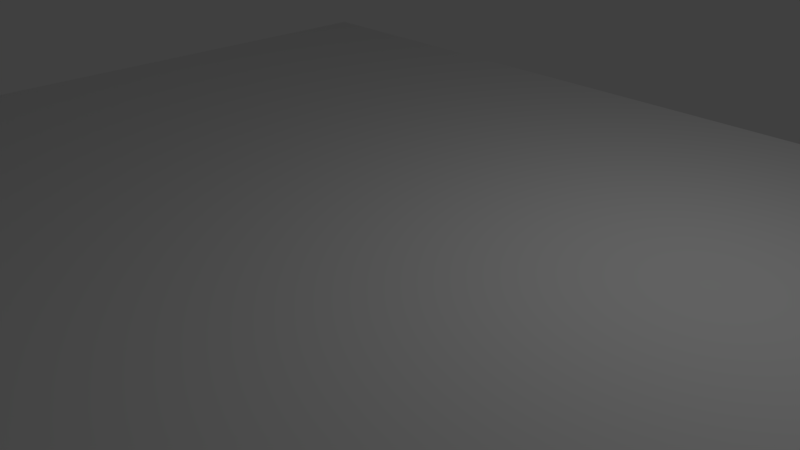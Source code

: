 # Source: simple_mobile_base.blend  (saved by Blender 2.80.75; exported with 4.5.12 LTS)
import bpy
from mathutils import Matrix  # noqa: F401  (used for matrix-valued properties, if any)

bpy.ops.wm.read_factory_settings(use_empty=True)
scene = bpy.context.scene
scene.name = 'Scene'

# ---- collections
col_collection_1 = bpy.data.collections.new('Collection 1'); scene.collection.children.link(col_collection_1)

# ---- materials (node trees are filled in below, after node groups)
mat_material = bpy.data.materials.new('Material')
mat_material.alpha_threshold = 0.0
mat_material.use_transparent_shadow = False
mat_material.roughness = 0.5
mat_material.line_color = (0.0, 0.0, 0.0, 1.0)

# ---- material node trees

# ---- world
world_world = bpy.data.worlds.new('World'); scene.world = world_world
world_world.color = (0.05088, 0.05088, 0.05088)
world_world.use_sun_shadow = False
world_world.sun_shadow_jitter_overblur = 0.0
world_world.cycles.sampling_method = 'MANUAL'

# ---- cameras
cam_camera = bpy.data.cameras.new('Camera')
cam_camera.clip_end = 100.0
cam_camera.lens = 35.0
cam_camera.sensor_width = 32.0
cam_camera.sensor_height = 18.0
cam_camera.ortho_scale = 7.314
cam_camera.dof.focus_distance = 0.0
cam_camera.dof.aperture_fstop = 128.0

# ---- lights
light_lamp = bpy.data.lights.new('Lamp', 'POINT')
light_lamp.transmission_factor = 0.0
light_lamp.cutoff_distance = 30.0
light_lamp.energy = 100.0
light_lamp.shadow_buffer_clip_start = 1.001
light_lamp.shadow_soft_size = 0.1
light_lamp.shadow_maximum_resolution = 0.006
light_lamp.use_absolute_resolution = True

# ---- meshes
me_cylinder = bpy.data.meshes.new('Cylinder')
me_cylinder.from_pydata([(5.339e-09, 2.745, -1.0), (5.339e-09, 2.745, 1.0), (0.5356, 2.692, -1.0), (0.5356, 2.692, 1.0), (1.051, 2.536, -1.0), (1.051, 2.536, 1.0), (1.525, 2.283, -1.0), (1.525, 2.283, 1.0), (1.941, 1.941, -1.0), (1.941, 1.941, 1.0), (2.283, 1.525, -1.0), (2.283, 1.525, 1.0), (2.536, 1.051, -1.0), (2.536, 1.051, 1.0), (2.692, 0.5356, -1.0), (2.692, 0.5356, 1.0), (2.745, 3.064e-07, -1.0), (2.745, 3.064e-07, 1.0), (2.692, -0.5356, -1.0), (2.692, -0.5356, 1.0), (2.536, -1.051, -1.0), (2.536, -1.051, 1.0), (2.283, -1.525, -1.0), (2.283, -1.525, 1.0), (1.941, -1.941, -1.0), (1.941, -1.941, 1.0), (1.525, -2.283, -1.0), (1.525, -2.283, 1.0), (1.051, -2.536, -1.0), (1.051, -2.536, 1.0), (0.5356, -2.692, -1.0), (0.5356, -2.692, 1.0), (-8.891e-07, -2.745, -1.0), (-8.891e-07, -2.745, 1.0), (-0.5356, -2.692, -1.0), (-0.5356, -2.692, 1.0), (-1.051, -2.536, -1.0), (-1.051, -2.536, 1.0), (-1.525, -2.283, -1.0), (-1.525, -2.283, 1.0), (-1.941, -1.941, -1.0), (-1.941, -1.941, 1.0), (-2.283, -1.525, -1.0), (-2.283, -1.525, 1.0), (-2.536, -1.051, -1.0), (-2.536, -1.051, 1.0), (-2.692, -0.5356, -1.0), (-2.692, -0.5356, 1.0), (-2.745, 2.75e-06, -1.0), (-2.745, 2.75e-06, 1.0), (-2.692, 0.5356, -1.0), (-2.692, 0.5356, 1.0), (-2.536, 1.051, -1.0), (-2.536, 1.051, 1.0), (-2.283, 1.525, -1.0), (-2.283, 1.525, 1.0), (-1.941, 1.941, -1.0), (-1.941, 1.941, 1.0), (-1.525, 2.283, -1.0), (-1.525, 2.283, 1.0), (-1.051, 2.536, -1.0), (-1.051, 2.536, 1.0), (-0.5355, 2.692, -1.0), (-0.5355, 2.692, 1.0), (0.0, 3.03, -0.5396), (0.0, 3.03, 0.5396), (0.5911, 2.972, 0.5396), (0.5911, 2.972, -0.5396), (1.16, 2.799, 0.5396), (1.16, 2.799, -0.5396), (1.683, 2.519, 0.5396), (1.683, 2.519, -0.5396), (2.143, 2.143, 0.5396), (2.143, 2.143, -0.5396), (2.519, 1.683, 0.5396), (2.519, 1.683, -0.5396), (2.799, 1.16, 0.5396), (2.799, 1.16, -0.5396), (2.972, 0.5911, 0.5396), (2.972, 0.5911, -0.5396), (3.03, 2.288e-07, 0.5396), (3.03, 2.288e-07, -0.5396), (2.972, -0.5911, 0.5396), (2.972, -0.5911, -0.5396), (2.799, -1.16, 0.5396), (2.799, -1.16, -0.5396), (2.519, -1.683, 0.5396), (2.519, -1.683, -0.5396), (2.143, -2.143, 0.5396), (2.143, -2.143, -0.5396), (1.683, -2.519, 0.5396), (1.683, -2.519, -0.5396), (1.16, -2.799, 0.5396), (1.16, -2.799, -0.5396), (0.5911, -2.972, 0.5396), (0.5911, -2.972, -0.5396), (-9.873e-07, -3.03, 0.5396), (-9.873e-07, -3.03, -0.5396), (-0.5911, -2.972, 0.5396), (-0.5911, -2.972, -0.5396), (-1.16, -2.799, 0.5396), (-1.16, -2.799, -0.5396), (-1.683, -2.519, 0.5396), (-1.683, -2.519, -0.5396), (-2.143, -2.143, 0.5396), (-2.143, -2.143, -0.5396), (-2.519, -1.683, 0.5396), (-2.519, -1.683, -0.5396), (-2.799, -1.16, 0.5396), (-2.799, -1.16, -0.5396), (-2.972, -0.5911, 0.5396), (-2.972, -0.5911, -0.5396), (-3.03, 2.926e-06, 0.5396), (-3.03, 2.926e-06, -0.5396), (-2.972, 0.5911, 0.5396), (-2.972, 0.5911, -0.5396), (-2.799, 1.16, 0.5396), (-2.799, 1.16, -0.5396), (-2.519, 1.683, 0.5396), (-2.519, 1.683, -0.5396), (-2.143, 2.143, 0.5396), (-2.143, 2.143, -0.5396), (-1.683, 2.519, 0.5396), (-1.683, 2.519, -0.5396), (-1.16, 2.799, 0.5396), (-1.16, 2.799, -0.5396), (-0.5911, 2.972, 0.5396), (-0.5911, 2.972, -0.5396), (-5.006e-10, 2.935, 0.7698), (0.5727, 2.879, 0.7698), (1.123, 2.712, 0.7698), (1.631, 2.441, 0.7698), (2.076, 2.076, 0.7698), (2.441, 1.631, 0.7698), (2.712, 1.123, 0.7698), (2.879, 0.5727, 0.7698), (2.935, 2.558e-07, 0.7698), (2.879, -0.5727, 0.7698), (2.712, -1.123, 0.7698), (2.441, -1.631, 0.7698), (2.076, -2.076, 0.7698), (1.631, -2.441, 0.7698), (1.123, -2.712, 0.7698), (0.5727, -2.879, 0.7698), (-9.57e-07, -2.935, 0.7698), (-0.5727, -2.879, 0.7698), (-1.123, -2.712, 0.7698), (-1.631, -2.441, 0.7698), (-2.076, -2.076, 0.7698), (-2.441, -1.631, 0.7698), (-2.712, -1.123, 0.7698), (-2.879, -0.5727, 0.7698), (-2.935, 2.869e-06, 0.7698), (-2.879, 0.5727, 0.7698), (-2.712, 1.123, 0.7698), (-2.441, 1.631, 0.7698), (-2.076, 2.076, 0.7698), (-1.631, 2.441, 0.7698), (-1.123, 2.712, 0.7698), (-0.5727, 2.879, 0.7698), (0.5727, 2.879, -0.7698), (1.123, 2.712, -0.7698), (1.631, 2.441, -0.7698), (2.076, 2.076, -0.7698), (2.441, 1.631, -0.7698), (2.712, 1.123, -0.7698), (2.879, 0.5727, -0.7698), (2.935, 2.558e-07, -0.7698), (2.879, -0.5727, -0.7698), (2.712, -1.123, -0.7698), (2.441, -1.631, -0.7698), (2.076, -2.076, -0.7698), (1.631, -2.441, -0.7698), (1.123, -2.712, -0.7698), (0.5727, -2.879, -0.7698), (-9.57e-07, -2.935, -0.7698), (-0.5727, -2.879, -0.7698), (-1.123, -2.712, -0.7698), (-1.631, -2.441, -0.7698), (-2.076, -2.076, -0.7698), (-2.441, -1.631, -0.7698), (-2.712, -1.123, -0.7698), (-2.879, -0.5727, -0.7698), (-2.935, 2.869e-06, -0.7698), (-2.879, 0.5727, -0.7698), (-2.712, 1.123, -0.7698), (-2.441, 1.631, -0.7698), (-2.076, 2.076, -0.7698), (-1.631, 2.441, -0.7698), (-1.123, 2.712, -0.7698), (-0.5727, 2.879, -0.7698), (-5.006e-10, 2.935, -0.7698), (5.457e-08, 2.141, -1.0), (0.4177, 2.1, -1.0), (0.8194, 1.978, -1.0), (1.19, 1.78, -1.0), (1.514, 1.514, -1.0), (1.78, 1.19, -1.0), (1.978, 0.8194, -1.0), (2.1, 0.4177, -1.0), (2.141, 4.488e-07, -1.0), (2.1, -0.4177, -1.0), (1.978, -0.8194, -1.0), (1.78, -1.19, -1.0), (1.514, -1.514, -1.0), (1.19, -1.78, -1.0), (0.8194, -1.978, -1.0), (0.4177, -2.1, -1.0), (-6.431e-07, -2.141, -1.0), (-0.4177, -2.1, -1.0), (-0.8194, -1.978, -1.0), (-1.19, -1.78, -1.0), (-1.514, -1.514, -1.0), (-1.78, -1.19, -1.0), (-1.978, -0.8194, -1.0), (-2.1, -0.4177, -1.0), (-2.141, 2.355e-06, -1.0), (-2.1, 0.4177, -1.0), (-1.978, 0.8194, -1.0), (-1.78, 1.19, -1.0), (-1.514, 1.514, -1.0), (-1.19, 1.78, -1.0), (-0.8194, 1.978, -1.0), (-0.4177, 2.1, -1.0), (0.4177, 2.1, 1.0), (5.457e-08, 2.141, 1.0), (0.8194, 1.978, 1.0), (1.19, 1.78, 1.0), (1.514, 1.514, 1.0), (1.78, 1.19, 1.0), (1.978, 0.8194, 1.0), (2.1, 0.4177, 1.0), (2.141, 4.488e-07, 1.0), (2.1, -0.4177, 1.0), (1.978, -0.8194, 1.0), (1.78, -1.19, 1.0), (1.514, -1.514, 1.0), (1.19, -1.78, 1.0), (0.8194, -1.978, 1.0), (0.4177, -2.1, 1.0), (-6.431e-07, -2.141, 1.0), (-0.4177, -2.1, 1.0), (-0.8194, -1.978, 1.0), (-1.19, -1.78, 1.0), (-1.514, -1.514, 1.0), (-1.78, -1.19, 1.0), (-1.978, -0.8194, 1.0), (-2.1, -0.4177, 1.0), (-2.141, 2.355e-06, 1.0), (-2.1, 0.4177, 1.0), (-1.978, 0.8194, 1.0), (-1.78, 1.19, 1.0), (-1.514, 1.514, 1.0), (-1.19, 1.78, 1.0), (-0.8194, 1.978, 1.0), (-0.4177, 2.1, 1.0), (6.275e-08, 1.561, -0.479), (0.3045, 1.531, -0.479), (0.5973, 1.442, -0.479), (0.8671, 1.298, -0.479), (1.104, 1.104, -0.479), (1.298, 0.8671, -0.479), (1.442, 0.5973, -0.479), (1.531, 0.3045, -0.479), (1.561, 5.775e-07, -0.479), (1.531, -0.3045, -0.479), (1.442, -0.5973, -0.479), (1.298, -0.8671, -0.479), (1.104, -1.104, -0.479), (0.8671, -1.298, -0.479), (0.5973, -1.442, -0.479), (0.3045, -1.531, -0.479), (-4.458e-07, -1.561, -0.479), (-0.3045, -1.531, -0.479), (-0.5973, -1.442, -0.479), (-0.8671, -1.298, -0.479), (-1.104, -1.104, -0.479), (-1.298, -0.8671, -0.479), (-1.442, -0.5973, -0.479), (-1.531, -0.3045, -0.479), (-1.561, 1.967e-06, -0.479), (-1.531, 0.3045, -0.479), (-1.442, 0.5973, -0.479), (-1.298, 0.8671, -0.479), (-1.104, 1.104, -0.479), (-0.8671, 1.298, -0.479), (-0.5973, 1.442, -0.479), (-0.3045, 1.531, -0.479), (0.3041, 1.529, 0.6814), (7.658e-08, 1.559, 0.6814), (0.5966, 1.44, 0.6814), (0.8661, 1.296, 0.6814), (1.102, 1.102, 0.6814), (1.296, 0.8661, 0.6814), (1.44, 0.5966, 0.6814), (1.529, 0.3041, 0.6814), (1.559, 5.878e-07, 0.6814), (1.529, -0.3041, 0.6814), (1.44, -0.5966, 0.6814), (1.296, -0.8661, 0.6814), (1.102, -1.102, 0.6814), (0.8661, -1.296, 0.6814), (0.5966, -1.44, 0.6814), (0.3041, -1.529, 0.6814), (-4.314e-07, -1.559, 0.6814), (-0.3041, -1.529, 0.6814), (-0.5966, -1.44, 0.6814), (-0.8661, -1.296, 0.6814), (-1.102, -1.102, 0.6814), (-1.296, -0.8661, 0.6814), (-1.44, -0.5966, 0.6814), (-1.529, -0.3041, 0.6814), (-1.559, 1.975e-06, 0.6814), (-1.529, 0.3041, 0.6814), (-1.44, 0.5966, 0.6814), (-1.296, 0.8661, 0.6814), (-1.102, 1.102, 0.6814), (-0.8661, 1.296, 0.6814), (-0.5966, 1.44, 0.6814), (-0.3041, 1.529, 0.6814), (-0.901, -1.348, 0.7158), (-1.147, -1.147, 0.7158), (1.498, 0.6206, 0.7158), (1.591, 0.3164, 0.7158), (-1.348, -0.901, 0.7158), (1.622, 5.728e-07, 0.7158), (-1.498, -0.6206, 0.7158), (1.591, -0.3164, 0.7158), (-1.591, -0.3164, 0.7158), (1.498, -0.6206, 0.7158), (-1.622, 2.016e-06, 0.7158), (1.348, -0.901, 0.7158), (-1.591, 0.3164, 0.7158), (1.147, -1.147, 0.7158), (-1.498, 0.6206, 0.7158), (0.901, -1.348, 0.7158), (-1.348, 0.901, 0.7158), (0.6206, -1.498, 0.7158), (7.42e-08, 1.622, 0.7158), (0.3164, 1.591, 0.7158), (-1.147, 1.147, 0.7158), (0.3164, -1.591, 0.7158), (0.6206, 1.498, 0.7158), (-0.901, 1.348, 0.7158), (-4.543e-07, -1.622, 0.7158), (0.901, 1.348, 0.7158), (-0.6206, 1.498, 0.7158), (-0.3164, -1.591, 0.7158), (1.147, 1.147, 0.7158), (-0.3164, 1.591, 0.7158), (-0.6206, -1.498, 0.7158), (1.348, 0.901, 0.7158), (-0.321, -1.614, -0.5549), (-4.747e-07, -1.646, -0.5549), (1.164, 1.164, -0.5549), (0.9143, 1.368, -0.5549), (-0.321, 1.614, -0.5549), (-0.6297, 1.52, -0.5549), (-0.6297, -1.52, -0.5549), (1.368, 0.9143, -0.5549), (6.155e-08, 1.646, -0.5549), (-0.9143, -1.368, -0.5549), (1.52, 0.6297, -0.5549), (-1.164, -1.164, -0.5549), (1.614, 0.321, -0.5549), (-1.368, -0.9142, -0.5549), (1.646, 5.587e-07, -0.5549), (-1.52, -0.6297, -0.5549), (1.614, -0.321, -0.5549), (-1.614, -0.321, -0.5549), (1.52, -0.6297, -0.5549), (-1.646, 2.023e-06, -0.5549), (1.368, -0.9142, -0.5549), (-1.614, 0.321, -0.5549), (1.164, -1.164, -0.5549), (-1.52, 0.6297, -0.5549), (0.9143, -1.368, -0.5549), (-1.368, 0.9143, -0.5549), (0.6297, -1.52, -0.5549), (0.321, 1.614, -0.5549), (-1.164, 1.164, -0.5549), (0.321, -1.614, -0.5549), (0.6297, 1.52, -0.5549), (-0.9142, 1.368, -0.5549), (-0.3128, -1.572, -0.5169), (1.134, 1.134, -0.5169), (-0.3128, 1.572, -0.5169), (-0.6135, -1.481, -0.5169), (1.333, 0.8907, -0.5169), (6.215e-08, 1.603, -0.5169), (-0.8907, -1.333, -0.5169), (1.481, 0.6135, -0.5169), (-1.134, -1.134, -0.5169), (1.572, 0.3128, -0.5169), (-1.333, -0.8907, -0.5169), (1.603, 5.681e-07, -0.5169), (-1.481, -0.6135, -0.5169), (1.572, -0.3128, -0.5169), (-1.572, -0.3128, -0.5169), (1.481, -0.6135, -0.5169), (-1.603, 1.995e-06, -0.5169), (1.333, -0.8907, -0.5169), (-1.572, 0.3128, -0.5169), (1.134, -1.134, -0.5169), (-1.481, 0.6135, -0.5169), (0.8907, -1.333, -0.5169), (-1.333, 0.8907, -0.5169), (0.6135, -1.481, -0.5169), (0.3128, 1.572, -0.5169), (-1.134, 1.134, -0.5169), (0.3128, -1.572, -0.5169), (0.6135, 1.481, -0.5169), (-0.8907, 1.333, -0.5169), (-4.602e-07, -1.603, -0.5169), (0.8907, 1.333, -0.5169), (-0.6135, 1.481, -0.5169), (-0.8836, -1.322, 0.6986), (1.469, 0.6086, 0.6986), (7.539e-08, 1.59, 0.6986), (-1.125, -1.125, 0.6986), (1.56, 0.3103, 0.6986), (-1.322, -0.8836, 0.6986), (1.59, 5.803e-07, 0.6986), (-1.469, -0.6086, 0.6986), (1.56, -0.3103, 0.6986), (-1.56, -0.3103, 0.6986), (1.469, -0.6086, 0.6986), (-1.59, 1.996e-06, 0.6986), (1.322, -0.8836, 0.6986), (-1.56, 0.3103, 0.6986), (1.125, -1.125, 0.6986), (-1.469, 0.6086, 0.6986), (0.8836, -1.322, 0.6986), (-1.322, 0.8836, 0.6986), (0.6086, -1.469, 0.6986), (0.3103, 1.56, 0.6986), (-1.125, 1.125, 0.6986), (0.3103, -1.56, 0.6986), (0.6086, 1.469, 0.6986), (-0.8836, 1.322, 0.6986), (-4.428e-07, -1.59, 0.6986), (0.8836, 1.322, 0.6986), (-0.6086, 1.469, 0.6986), (-0.3103, -1.56, 0.6986), (1.125, 1.125, 0.6986), (-0.3103, 1.56, 0.6986), (-0.6086, -1.469, 0.6986), (1.322, 0.8836, 0.6986)], [], [(128, 1, 3, 129), (129, 3, 5, 130), (130, 5, 7, 131), (131, 7, 9, 132), (132, 9, 11, 133), (133, 11, 13, 134), (134, 13, 15, 135), (135, 15, 17, 136), (136, 17, 19, 137), (137, 19, 21, 138), (138, 21, 23, 139), (139, 23, 25, 140), (140, 25, 27, 141), (141, 27, 29, 142), (142, 29, 31, 143), (143, 31, 33, 144), (144, 33, 35, 145), (145, 35, 37, 146), (146, 37, 39, 147), (147, 39, 41, 148), (148, 41, 43, 149), (149, 43, 45, 150), (150, 45, 47, 151), (151, 47, 49, 152), (152, 49, 51, 153), (153, 51, 53, 154), (154, 53, 55, 155), (155, 55, 57, 156), (156, 57, 59, 157), (157, 59, 61, 158), (15, 13, 230, 231), (158, 61, 63, 159), (159, 63, 1, 128), (48, 50, 217, 216), (190, 127, 64, 191), (127, 126, 65, 64), (189, 125, 127, 190), (125, 124, 126, 127), (188, 123, 125, 189), (123, 122, 124, 125), (187, 121, 123, 188), (121, 120, 122, 123), (186, 119, 121, 187), (119, 118, 120, 121), (185, 117, 119, 186), (117, 116, 118, 119), (184, 115, 117, 185), (115, 114, 116, 117), (183, 113, 115, 184), (113, 112, 114, 115), (182, 111, 113, 183), (111, 110, 112, 113), (181, 109, 111, 182), (109, 108, 110, 111), (180, 107, 109, 181), (107, 106, 108, 109), (179, 105, 107, 180), (105, 104, 106, 107), (178, 103, 105, 179), (103, 102, 104, 105), (177, 101, 103, 178), (101, 100, 102, 103), (176, 99, 101, 177), (99, 98, 100, 101), (175, 97, 99, 176), (97, 96, 98, 99), (174, 95, 97, 175), (95, 94, 96, 97), (173, 93, 95, 174), (93, 92, 94, 95), (172, 91, 93, 173), (91, 90, 92, 93), (171, 89, 91, 172), (89, 88, 90, 91), (170, 87, 89, 171), (87, 86, 88, 89), (169, 85, 87, 170), (85, 84, 86, 87), (168, 83, 85, 169), (83, 82, 84, 85), (167, 81, 83, 168), (81, 80, 82, 83), (166, 79, 81, 167), (79, 78, 80, 81), (165, 77, 79, 166), (77, 76, 78, 79), (164, 75, 77, 165), (75, 74, 76, 77), (163, 73, 75, 164), (73, 72, 74, 75), (162, 71, 73, 163), (71, 70, 72, 73), (161, 69, 71, 162), (69, 68, 70, 71), (160, 67, 69, 161), (67, 66, 68, 69), (191, 64, 67, 160), (64, 65, 66, 67), (126, 159, 128, 65), (124, 158, 159, 126), (122, 157, 158, 124), (120, 156, 157, 122), (118, 155, 156, 120), (116, 154, 155, 118), (114, 153, 154, 116), (112, 152, 153, 114), (110, 151, 152, 112), (108, 150, 151, 110), (106, 149, 150, 108), (104, 148, 149, 106), (102, 147, 148, 104), (100, 146, 147, 102), (98, 145, 146, 100), (96, 144, 145, 98), (94, 143, 144, 96), (92, 142, 143, 94), (90, 141, 142, 92), (88, 140, 141, 90), (86, 139, 140, 88), (84, 138, 139, 86), (82, 137, 138, 84), (80, 136, 137, 82), (78, 135, 136, 80), (76, 134, 135, 78), (74, 133, 134, 76), (72, 132, 133, 74), (70, 131, 132, 72), (68, 130, 131, 70), (66, 129, 130, 68), (65, 128, 129, 66), (0, 191, 160, 2), (2, 160, 161, 4), (4, 161, 162, 6), (6, 162, 163, 8), (8, 163, 164, 10), (10, 164, 165, 12), (12, 165, 166, 14), (14, 166, 167, 16), (16, 167, 168, 18), (18, 168, 169, 20), (20, 169, 170, 22), (22, 170, 171, 24), (24, 171, 172, 26), (26, 172, 173, 28), (28, 173, 174, 30), (30, 174, 175, 32), (32, 175, 176, 34), (34, 176, 177, 36), (36, 177, 178, 38), (38, 178, 179, 40), (40, 179, 180, 42), (42, 180, 181, 44), (44, 181, 182, 46), (46, 182, 183, 48), (48, 183, 184, 50), (50, 184, 185, 52), (52, 185, 186, 54), (54, 186, 187, 56), (56, 187, 188, 58), (58, 188, 189, 60), (60, 189, 190, 62), (62, 190, 191, 0), (413, 384, 273, 272), (4, 6, 195, 194), (22, 24, 204, 203), (40, 42, 213, 212), (58, 60, 222, 221), (14, 16, 200, 199), (32, 34, 209, 208), (50, 52, 218, 217), (6, 8, 196, 195), (24, 26, 205, 204), (42, 44, 214, 213), (60, 62, 223, 222), (16, 18, 201, 200), (34, 36, 210, 209), (52, 54, 219, 218), (8, 10, 197, 196), (26, 28, 206, 205), (0, 2, 193, 192), (44, 46, 215, 214), (62, 0, 192, 223), (18, 20, 202, 201), (36, 38, 211, 210), (54, 56, 220, 219), (10, 12, 198, 197), (28, 30, 207, 206), (46, 48, 216, 215), (2, 4, 194, 193), (20, 22, 203, 202), (38, 40, 212, 211), (56, 58, 221, 220), (12, 14, 199, 198), (30, 32, 208, 207), (419, 416, 307, 308), (33, 31, 239, 240), (51, 49, 248, 249), (7, 5, 226, 227), (25, 23, 235, 236), (43, 41, 244, 245), (61, 59, 253, 254), (17, 15, 231, 232), (35, 33, 240, 241), (53, 51, 249, 250), (9, 7, 227, 228), (27, 25, 236, 237), (45, 43, 245, 246), (63, 61, 254, 255), (19, 17, 232, 233), (37, 35, 241, 242), (55, 53, 250, 251), (11, 9, 228, 229), (29, 27, 237, 238), (47, 45, 246, 247), (3, 1, 225, 224), (1, 63, 255, 225), (21, 19, 233, 234), (39, 37, 242, 243), (57, 55, 251, 252), (13, 11, 229, 230), (31, 29, 238, 239), (49, 47, 247, 248), (5, 3, 224, 226), (23, 21, 234, 235), (41, 39, 243, 244), (59, 57, 252, 253), (256, 257, 258, 259, 260, 261, 262, 263, 264, 265, 266, 267, 268, 269, 270, 271, 272, 273, 274, 275, 276, 277, 278, 279, 280, 281, 282, 283, 284, 285, 286, 287), (414, 385, 260, 259), (415, 386, 287, 286), (384, 387, 274, 273), (385, 388, 261, 260), (386, 389, 256, 287), (387, 390, 275, 274), (388, 391, 262, 261), (390, 392, 276, 275), (391, 393, 263, 262), (392, 394, 277, 276), (393, 395, 264, 263), (394, 396, 278, 277), (395, 397, 265, 264), (396, 398, 279, 278), (397, 399, 266, 265), (398, 400, 280, 279), (399, 401, 267, 266), (400, 402, 281, 280), (401, 403, 268, 267), (402, 404, 282, 281), (403, 405, 269, 268), (404, 406, 283, 282), (405, 407, 270, 269), (389, 408, 257, 256), (406, 409, 284, 283), (407, 410, 271, 270), (408, 411, 258, 257), (409, 412, 285, 284), (410, 413, 272, 271), (411, 414, 259, 258), (412, 415, 286, 285), (288, 289, 319, 318, 317, 316, 315, 314, 313, 312, 311, 310, 309, 308, 307, 306, 305, 304, 303, 302, 301, 300, 299, 298, 297, 296, 295, 294, 293, 292, 291, 290), (420, 417, 294, 295), (421, 419, 308, 309), (422, 420, 295, 296), (423, 421, 309, 310), (424, 422, 296, 297), (425, 423, 310, 311), (426, 424, 297, 298), (427, 425, 311, 312), (428, 426, 298, 299), (429, 427, 312, 313), (430, 428, 299, 300), (431, 429, 313, 314), (432, 430, 300, 301), (433, 431, 314, 315), (434, 432, 301, 302), (435, 418, 289, 288), (436, 433, 315, 316), (437, 434, 302, 303), (438, 435, 288, 290), (439, 436, 316, 317), (440, 437, 303, 304), (441, 438, 290, 291), (442, 439, 317, 318), (443, 440, 304, 305), (444, 441, 291, 292), (445, 442, 318, 319), (446, 443, 305, 306), (447, 444, 292, 293), (418, 445, 319, 289), (416, 446, 306, 307), (417, 447, 293, 294), (230, 229, 351, 322), (243, 242, 350, 320), (225, 255, 349, 338), (229, 228, 348, 351), (242, 241, 347, 350), (255, 254, 346, 349), (228, 227, 345, 348), (241, 240, 344, 347), (254, 253, 343, 346), (227, 226, 342, 345), (240, 239, 341, 344), (253, 252, 340, 343), (226, 224, 339, 342), (239, 238, 337, 341), (252, 251, 336, 340), (224, 225, 338, 339), (238, 237, 335, 337), (251, 250, 334, 336), (237, 236, 333, 335), (250, 249, 332, 334), (236, 235, 331, 333), (249, 248, 330, 332), (235, 234, 329, 331), (248, 247, 328, 330), (234, 233, 327, 329), (247, 246, 326, 328), (233, 232, 325, 327), (246, 245, 324, 326), (232, 231, 323, 325), (245, 244, 321, 324), (231, 230, 322, 323), (244, 243, 320, 321), (221, 222, 357, 383), (194, 195, 355, 382), (207, 208, 353, 381), (220, 221, 383, 380), (193, 194, 382, 379), (206, 207, 381, 378), (219, 220, 380, 377), (192, 193, 379, 360), (205, 206, 378, 376), (218, 219, 377, 375), (204, 205, 376, 374), (217, 218, 375, 373), (203, 204, 374, 372), (216, 217, 373, 371), (202, 203, 372, 370), (215, 216, 371, 369), (201, 202, 370, 368), (214, 215, 369, 367), (200, 201, 368, 366), (213, 214, 367, 365), (199, 200, 366, 364), (212, 213, 365, 363), (198, 199, 364, 362), (211, 212, 363, 361), (197, 198, 362, 359), (210, 211, 361, 358), (223, 192, 360, 356), (196, 197, 359, 354), (209, 210, 358, 352), (222, 223, 356, 357), (195, 196, 354, 355), (208, 209, 352, 353), (383, 357, 415, 412), (382, 355, 414, 411), (381, 353, 413, 410), (380, 383, 412, 409), (379, 382, 411, 408), (378, 381, 410, 407), (377, 380, 409, 406), (360, 379, 408, 389), (376, 378, 407, 405), (375, 377, 406, 404), (374, 376, 405, 403), (373, 375, 404, 402), (372, 374, 403, 401), (371, 373, 402, 400), (370, 372, 401, 399), (369, 371, 400, 398), (368, 370, 399, 397), (367, 369, 398, 396), (366, 368, 397, 395), (365, 367, 396, 394), (364, 366, 395, 393), (363, 365, 394, 392), (362, 364, 393, 391), (361, 363, 392, 390), (359, 362, 391, 388), (358, 361, 390, 387), (356, 360, 389, 386), (354, 359, 388, 385), (352, 358, 387, 384), (357, 356, 386, 415), (355, 354, 385, 414), (353, 352, 384, 413), (322, 351, 447, 417), (320, 350, 446, 416), (338, 349, 445, 418), (351, 348, 444, 447), (350, 347, 443, 446), (349, 346, 442, 445), (348, 345, 441, 444), (347, 344, 440, 443), (346, 343, 439, 442), (345, 342, 438, 441), (344, 341, 437, 440), (343, 340, 436, 439), (342, 339, 435, 438), (341, 337, 434, 437), (340, 336, 433, 436), (339, 338, 418, 435), (337, 335, 432, 434), (336, 334, 431, 433), (335, 333, 430, 432), (334, 332, 429, 431), (333, 331, 428, 430), (332, 330, 427, 429), (331, 329, 426, 428), (330, 328, 425, 427), (329, 327, 424, 426), (328, 326, 423, 425), (327, 325, 422, 424), (326, 324, 421, 423), (325, 323, 420, 422), (324, 321, 419, 421), (323, 322, 417, 420), (321, 320, 416, 419)])
me_cylinder.polygons.foreach_set('use_smooth', [True] * 418)
me_cylinder.use_remesh_preserve_volume = False
me_cylinder.use_remesh_preserve_attributes = False
me_cylinder.use_mirror_vertex_groups = False
me_cylinder.update()
me_cube = bpy.data.meshes.new('Cube')
me_cube.from_pydata([(7.0, 5.5, -1.125), (7.0, -5.5, -1.125), (-7.0, -5.5, -1.125), (-7.0, 5.5, -1.125), (7.0, 5.5, 0.875), (7.0, -5.5, 0.875), (-7.0, -5.5, 0.875), (-7.0, 5.5, 0.875), (6.848, 5.348, -1.125), (6.848, -5.348, -1.125), (-6.848, 5.348, -1.125), (-6.848, -5.348, -1.125), (6.848, 5.348, 0.7073), (6.848, -5.348, 0.7073), (-6.848, 5.348, 0.7073), (-6.848, -5.348, 0.7073)], [], [(3, 0, 8, 10), (4, 7, 6, 5), (0, 4, 5, 1), (1, 5, 6, 2), (2, 6, 7, 3), (4, 0, 3, 7), (8, 9, 13, 12), (0, 1, 9, 8), (2, 3, 10, 11), (1, 2, 11, 9), (12, 13, 15, 14), (11, 10, 14, 15), (10, 8, 12, 14), (9, 11, 15, 13)])
me_cube.polygons.foreach_set('use_smooth', [True] * 14)
me_cube.materials.append(mat_material)
me_cube.use_remesh_preserve_volume = False
me_cube.use_remesh_preserve_attributes = False
me_cube.use_mirror_vertex_groups = False
me_cube.update()

# ---- objects
ob_cylinder = bpy.data.objects.new('Cylinder', me_cylinder)
ob_base = bpy.data.objects.new('base', me_cube)
ob_lamp = bpy.data.objects.new('Lamp', light_lamp)
ob_camera = bpy.data.objects.new('Camera', cam_camera)

# ---- transforms, parenting, visibility, modifiers, constraints
ob_cylinder.location = (-5.418, -6.58, -0.09094)
ob_cylinder.rotation_euler = (-1.571, -0.0, 0.0)
ob_cylinder.lineart.crease_threshold = 0.0
_m = ob_cylinder.modifiers.new('Subsurf', 'SUBSURF')
_m.uv_smooth = 'PRESERVE_CORNERS'
_m.quality = 2
_m.show_only_control_edges = False
ob_base.location = (0.0, 0.0, 0.0)
ob_base.lock_rotations_4d = False
ob_base.empty_display_type = 'ARROWS'
ob_base.lineart.crease_threshold = 0.0
_m = ob_base.modifiers.new('Bevel', 'BEVEL')
_m.segments = 3
_m.limit_method = 'WEIGHT'
_m.spread = 0.0
_m = ob_base.modifiers.new('EdgeSplit', 'EDGE_SPLIT')
_m.split_angle = 1.051
ob_lamp.location = (4.076, 1.005, 5.904)
ob_lamp.rotation_euler = (0.6503, 0.05522, 1.866)
ob_lamp.lock_rotations_4d = False
ob_lamp.empty_display_type = 'ARROWS'
ob_lamp.color = (0.0, 0.0, 0.0, 0.0)
ob_lamp.lineart.crease_threshold = 0.0
ob_camera.location = (7.481, -6.508, 5.344)
ob_camera.rotation_euler = (1.109, 0.0, 0.8149)
ob_camera.lock_rotations_4d = False
ob_camera.empty_display_type = 'ARROWS'
ob_camera.color = (0.0, 0.0, 0.0, 0.0)
ob_camera.display_type = 'WIRE'
ob_camera.lineart.crease_threshold = 0.0

# ---- collection membership
col_collection_1.objects.link(ob_cylinder)
col_collection_1.objects.link(ob_base)
col_collection_1.objects.link(ob_lamp)
col_collection_1.objects.link(ob_camera)

# ---- scene / render settings (as saved in the file)
scene.camera = ob_camera
scene.frame_start = 1; scene.frame_end = 250; scene.frame_set(1)
scene.render.engine = 'BLENDER_EEVEE_NEXT'
scene.render.resolution_percentage = 50
scene.render.dither_intensity = 0.0
scene.cycles.use_denoising = False
scene.cycles.samples = 128
scene.cycles.sampling_pattern = 'TABULATED_SOBOL'
scene.cycles.use_adaptive_sampling = False
scene.cycles.use_light_tree = False
scene.cycles.blur_glossy = 0.0
scene.cycles.sample_clamp_indirect = 0.0
scene.view_settings.view_transform = 'Standard'
scene.unit_settings.scale_length = 0.0254
bpy.context.view_layer.update()
